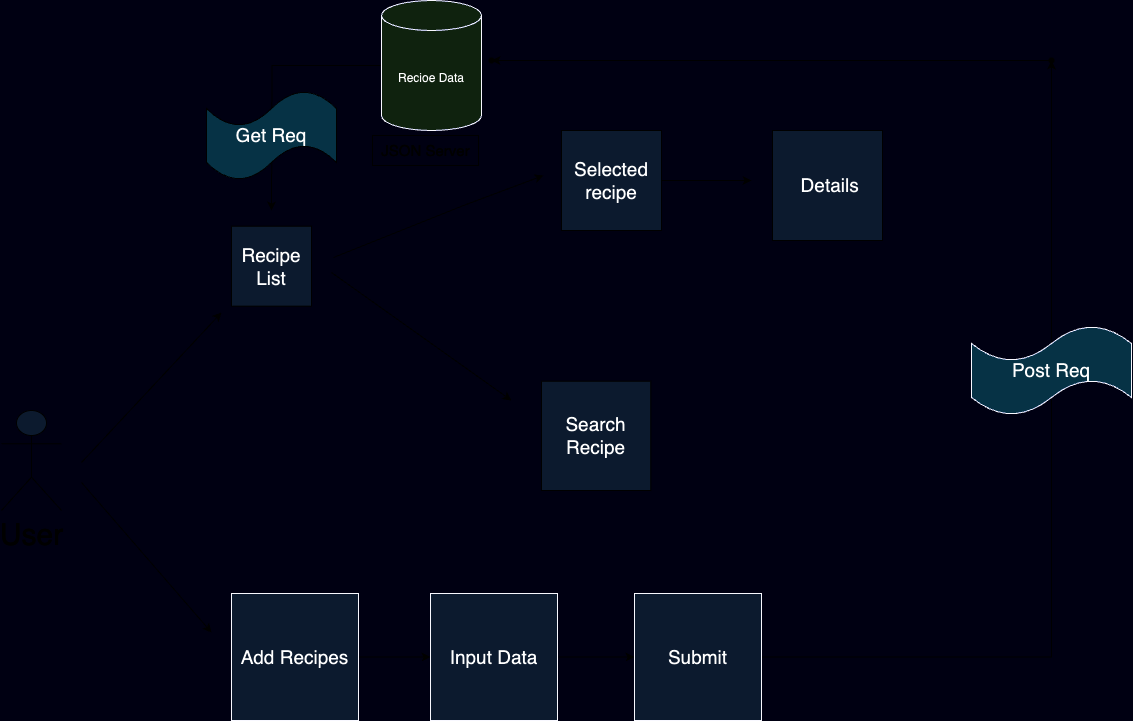

The diagram above was exported from draw.io. Its source (the exported page's mxGraphModel, read from the mxfile embedded in the PNG):
<mxGraphModel dx="1590" dy="827" grid="0" gridSize="10" guides="1" tooltips="1" connect="1" arrows="1" fold="1" page="1" pageScale="1" pageWidth="826" pageHeight="1169" background="#000012" math="0" shadow="0">
  <root>
    <mxCell id="0" />
    <mxCell id="1" parent="0" />
    <mxCell id="UujWbPuHcatMnqA6nCTD-118" value="&lt;font color=&quot;#ffffff&quot; style=&quot;font-size: 30px;&quot;&gt;User&lt;/font&gt;" style="shape=umlActor;verticalLabelPosition=bottom;verticalAlign=top;html=1;outlineConnect=0;fillColor=#dae8fc;strokeColor=#FFFFFF;" vertex="1" parent="1">
      <mxGeometry x="120" y="544" width="60" height="100" as="geometry" />
    </mxCell>
    <mxCell id="UujWbPuHcatMnqA6nCTD-119" value="Recipe List" style="whiteSpace=wrap;html=1;aspect=fixed;fillColor=#dae8fc;strokeColor=#FFFFFF;fontSize=19;" vertex="1" parent="1">
      <mxGeometry x="350" y="359.64" width="80" height="80" as="geometry" />
    </mxCell>
    <mxCell id="UujWbPuHcatMnqA6nCTD-141" value="" style="edgeStyle=orthogonalEdgeStyle;rounded=0;orthogonalLoop=1;jettySize=auto;html=1;fontSize=19;strokeColor=#FFFFFF;" edge="1" parent="1" source="UujWbPuHcatMnqA6nCTD-122" target="UujWbPuHcatMnqA6nCTD-140">
      <mxGeometry relative="1" as="geometry" />
    </mxCell>
    <mxCell id="UujWbPuHcatMnqA6nCTD-122" value="Add Recipes" style="whiteSpace=wrap;html=1;aspect=fixed;fillColor=#dae8fc;strokeColor=#000033;fontSize=19;" vertex="1" parent="1">
      <mxGeometry x="350" y="727" width="127" height="127" as="geometry" />
    </mxCell>
    <mxCell id="UujWbPuHcatMnqA6nCTD-135" value="" style="edgeStyle=orthogonalEdgeStyle;rounded=0;orthogonalLoop=1;jettySize=auto;html=1;fontSize=19;strokeColor=#FFFFFF;" edge="1" parent="1" source="UujWbPuHcatMnqA6nCTD-126">
      <mxGeometry relative="1" as="geometry">
        <mxPoint x="390" y="344" as="targetPoint" />
      </mxGeometry>
    </mxCell>
    <mxCell id="UujWbPuHcatMnqA6nCTD-126" value="Recioe Data" style="shape=cylinder3;whiteSpace=wrap;html=1;boundedLbl=1;backgroundOutline=1;size=15;fillColor=#d5e8d4;strokeColor=#000033;" vertex="1" parent="1">
      <mxGeometry x="500" y="134" width="100" height="130" as="geometry" />
    </mxCell>
    <mxCell id="UujWbPuHcatMnqA6nCTD-128" value="" style="endArrow=classic;html=1;rounded=0;fontSize=19;strokeColor=#FFFFFF;" edge="1" parent="1">
      <mxGeometry width="50" height="50" relative="1" as="geometry">
        <mxPoint x="450" y="406" as="sourcePoint" />
        <mxPoint x="630" y="534" as="targetPoint" />
        <Array as="points" />
      </mxGeometry>
    </mxCell>
    <mxCell id="UujWbPuHcatMnqA6nCTD-129" value="Search Recipe" style="whiteSpace=wrap;html=1;aspect=fixed;fillColor=#dae8fc;strokeColor=#FFFFFF;fontSize=19;" vertex="1" parent="1">
      <mxGeometry x="660" y="514.64" width="109.36" height="109.36" as="geometry" />
    </mxCell>
    <mxCell id="UujWbPuHcatMnqA6nCTD-130" value="" style="endArrow=classic;html=1;rounded=0;fontSize=19;fontColor=#000033;strokeColor=#FFFFFF;" edge="1" parent="1">
      <mxGeometry width="50" height="50" relative="1" as="geometry">
        <mxPoint x="200" y="596" as="sourcePoint" />
        <mxPoint x="340" y="446" as="targetPoint" />
        <Array as="points" />
      </mxGeometry>
    </mxCell>
    <mxCell id="UujWbPuHcatMnqA6nCTD-132" value="" style="endArrow=classic;html=1;rounded=0;fontSize=19;strokeColor=#FFFFFF;" edge="1" parent="1">
      <mxGeometry width="50" height="50" relative="1" as="geometry">
        <mxPoint x="200" y="616" as="sourcePoint" />
        <mxPoint x="330" y="766" as="targetPoint" />
        <Array as="points" />
      </mxGeometry>
    </mxCell>
    <mxCell id="UujWbPuHcatMnqA6nCTD-136" value="" style="endArrow=classic;html=1;rounded=0;fontSize=19;strokeColor=#FFFFFF;" edge="1" parent="1">
      <mxGeometry width="50" height="50" relative="1" as="geometry">
        <mxPoint x="452" y="391" as="sourcePoint" />
        <mxPoint x="662" y="309" as="targetPoint" />
        <Array as="points">
          <mxPoint x="582" y="339" />
        </Array>
      </mxGeometry>
    </mxCell>
    <mxCell id="UujWbPuHcatMnqA6nCTD-139" value="" style="edgeStyle=orthogonalEdgeStyle;rounded=0;orthogonalLoop=1;jettySize=auto;html=1;fontSize=19;strokeColor=#FFFFFF;" edge="1" parent="1" source="UujWbPuHcatMnqA6nCTD-137">
      <mxGeometry relative="1" as="geometry">
        <mxPoint x="870" y="314" as="targetPoint" />
      </mxGeometry>
    </mxCell>
    <mxCell id="UujWbPuHcatMnqA6nCTD-137" value="Selected recipe" style="whiteSpace=wrap;html=1;aspect=fixed;fillColor=#dae8fc;strokeColor=#FFFFFF;fontSize=19;" vertex="1" parent="1">
      <mxGeometry x="680" y="264" width="100" height="100" as="geometry" />
    </mxCell>
    <mxCell id="UujWbPuHcatMnqA6nCTD-138" value="&amp;nbsp;Details" style="whiteSpace=wrap;html=1;aspect=fixed;fillColor=#dae8fc;strokeColor=#FFFFFF;fontSize=19;" vertex="1" parent="1">
      <mxGeometry x="891" y="264" width="110" height="110" as="geometry" />
    </mxCell>
    <mxCell id="UujWbPuHcatMnqA6nCTD-143" value="" style="edgeStyle=orthogonalEdgeStyle;rounded=0;orthogonalLoop=1;jettySize=auto;html=1;fontSize=19;strokeColor=#FFFFFF;" edge="1" parent="1" source="UujWbPuHcatMnqA6nCTD-140" target="UujWbPuHcatMnqA6nCTD-142">
      <mxGeometry relative="1" as="geometry" />
    </mxCell>
    <mxCell id="UujWbPuHcatMnqA6nCTD-140" value="Input Data" style="whiteSpace=wrap;html=1;aspect=fixed;fillColor=#dae8fc;strokeColor=#000033;fontSize=19;" vertex="1" parent="1">
      <mxGeometry x="549" y="727" width="127" height="127" as="geometry" />
    </mxCell>
    <mxCell id="UujWbPuHcatMnqA6nCTD-145" value="" style="edgeStyle=orthogonalEdgeStyle;rounded=0;orthogonalLoop=1;jettySize=auto;html=1;exitX=1;exitY=0.5;exitDx=0;exitDy=0;fontSize=19;strokeColor=#FFFFFF;" edge="1" parent="1" source="UujWbPuHcatMnqA6nCTD-142" target="UujWbPuHcatMnqA6nCTD-144">
      <mxGeometry relative="1" as="geometry">
        <mxPoint x="860" y="767" as="sourcePoint" />
      </mxGeometry>
    </mxCell>
    <mxCell id="UujWbPuHcatMnqA6nCTD-142" value="Submit" style="whiteSpace=wrap;html=1;aspect=fixed;fillColor=#dae8fc;strokeColor=#000033;fontSize=19;" vertex="1" parent="1">
      <mxGeometry x="753" y="727" width="127" height="127" as="geometry" />
    </mxCell>
    <mxCell id="UujWbPuHcatMnqA6nCTD-147" value="" style="edgeStyle=orthogonalEdgeStyle;rounded=0;orthogonalLoop=1;jettySize=auto;html=1;fontSize=19;strokeColor=#FFFFFF;" edge="1" parent="1" source="UujWbPuHcatMnqA6nCTD-144" target="UujWbPuHcatMnqA6nCTD-146">
      <mxGeometry relative="1" as="geometry" />
    </mxCell>
    <mxCell id="UujWbPuHcatMnqA6nCTD-144" value="" style="shape=waypoint;sketch=0;size=6;pointerEvents=1;points=[];fillColor=#dae8fc;resizable=0;rotatable=0;perimeter=centerPerimeter;snapToPoint=1;strokeColor=#FFFFFF;fontSize=19;" vertex="1" parent="1">
      <mxGeometry x="1160" y="184" width="20" height="20" as="geometry" />
    </mxCell>
    <mxCell id="UujWbPuHcatMnqA6nCTD-146" value="" style="shape=waypoint;sketch=0;size=6;pointerEvents=1;points=[];fillColor=#dae8fc;resizable=0;rotatable=0;perimeter=centerPerimeter;snapToPoint=1;strokeColor=#FFFFFF;fontSize=19;" vertex="1" parent="1">
      <mxGeometry x="600" y="184" width="20" height="20" as="geometry" />
    </mxCell>
    <mxCell id="UujWbPuHcatMnqA6nCTD-148" value="Post Req" style="shape=tape;whiteSpace=wrap;html=1;direction=west;fillColor=#b1ddf0;strokeColor=#000033;fontSize=19;" vertex="1" parent="1">
      <mxGeometry x="1090" y="459" width="160" height="90" as="geometry" />
    </mxCell>
    <mxCell id="UujWbPuHcatMnqA6nCTD-149" value="Get Req" style="shape=tape;whiteSpace=wrap;html=1;direction=west;fillColor=#b1ddf0;strokeColor=#FFFFFF;fontSize=19;" vertex="1" parent="1">
      <mxGeometry x="325" y="224" width="130" height="90" as="geometry" />
    </mxCell>
    <mxCell id="UujWbPuHcatMnqA6nCTD-152" value="&lt;font color=&quot;#ffffff&quot; style=&quot;font-size: 15px;&quot;&gt;JSON Server&lt;/font&gt;" style="text;html=1;align=center;verticalAlign=middle;resizable=0;points=[];autosize=1;strokeColor=#FFFFFF;fillColor=none;" vertex="1" parent="1">
      <mxGeometry x="491" y="269" width="106" height="30" as="geometry" />
    </mxCell>
  </root>
</mxGraphModel>